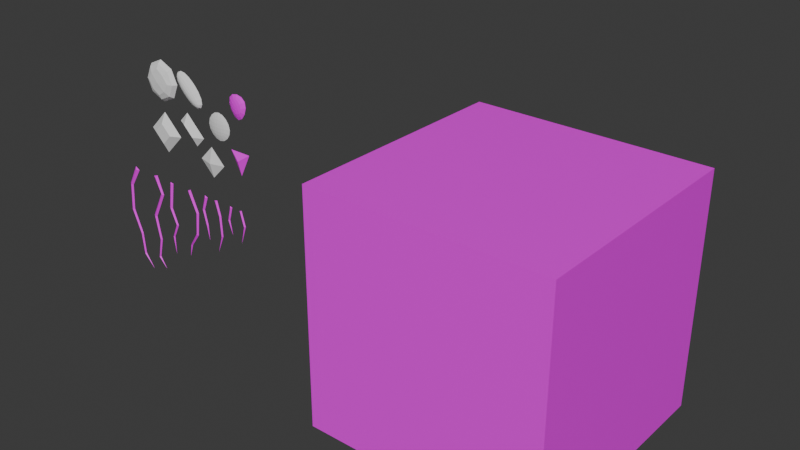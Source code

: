 # Source: CubeDetails.blend  (saved by Blender 4.0.36; exported with 4.5.12 LTS)
import bpy
from mathutils import Matrix  # noqa: F401  (used for matrix-valued properties, if any)

bpy.ops.wm.read_factory_settings(use_empty=True)
scene = bpy.context.scene
scene.name = 'Scene'

# ---- collections
col_collection = bpy.data.collections.new('Collection'); scene.collection.children.link(col_collection)

# ---- images (referenced by path relative to the original .blend; pixels are not part of the script)
import os
ASSET_DIR = os.environ.get("B2B_ASSET_DIR", "")  # directory of the original .blend (textures are referenced by path, not embedded)
HERE = os.path.dirname(os.path.abspath(__file__))  # packed textures are extracted next to this script under _unpacked/

def load_image(name, relpath, width, height, colorspace="sRGB"):
    """Load a texture the original file referenced (path relative to the .blend, or extracted next to this script)."""
    p = next((c for c in (os.path.join(HERE, relpath), os.path.join(ASSET_DIR, relpath)) if relpath and os.path.exists(c)), "")
    if p:
        img = bpy.data.images.load(p, check_existing=True)
        img.name = name
    else:  # same state as the original file: an image datablock whose file is absent (Cycles renders it pink)
        img = bpy.data.images.new(name, width, height)
        img.source = "FILE"
        img.filepath = "//" + (relpath or name)
    img.colorspace_settings.name = colorspace
    return img
img_palette_0_png_001 = load_image('Palette_0.png.001', 'Palette_0.png', 1024, 1024, 'sRGB')

# ---- materials (node trees are filled in below, after node groups)
mat_palette_0 = bpy.data.materials.new('Palette_0')
mat_palette_0.use_transparent_shadow = False

# ---- material node trees
mat_palette_0.use_nodes = True; mat_palette_0.node_tree.nodes.clear()
_N = mat_palette_0.node_tree.nodes; _L = mat_palette_0.node_tree.links
n0 = _N.new('ShaderNodeBsdfPrincipled'); n0.name = 'Principled BSDF'; n0.location = (10, 300)
n0.distribution = 'GGX'
n0.subsurface_method = 'RANDOM_WALK_SKIN'
n0.inputs[3].default_value = 1.45
n0.inputs[27].default_value = (0.0, 0.0, 0.0, 1.0)
n0.inputs[28].default_value = 1.0
n1 = _N.new('ShaderNodeOutputMaterial'); n1.name = 'Material Output'; n1.location = (300, 300)
n2 = _N.new('ShaderNodeTexImage'); n2.name = 'Image Texture'; n2.location = (-280, 271)
n2.image = img_palette_0_png_001
_L.new(n0.outputs[0], n1.inputs[0])
_L.new(n2.outputs[0], n0.inputs[0])
n1.is_active_output = True

# ---- world
world_world = bpy.data.worlds.new('World'); scene.world = world_world
world_world.use_nodes = True; world_world.node_tree.nodes.clear()
_N = world_world.node_tree.nodes; _L = world_world.node_tree.links
n0 = _N.new('ShaderNodeOutputWorld'); n0.name = 'World Output'; n0.location = (300, 300)
n1 = _N.new('ShaderNodeBackground'); n1.name = 'Background'; n1.location = (10, 300)
n1.inputs[0].default_value = (0.05088, 0.05088, 0.05088, 1.0)
_L.new(n1.outputs[0], n0.inputs[0])
n0.is_active_output = True
world_world.color = (0.05088, 0.05088, 0.05088)
world_world.use_sun_shadow = False
world_world.sun_shadow_jitter_overblur = 0.0

# ---- meshes
me_cube = bpy.data.meshes.new('Cube')
me_cube.from_pydata([(1.0, 1.0, 1.0), (1.0, 1.0, 0.0), (1.0, 0.0, 1.0), (1.0, 0.0, 0.0), (0.0, 1.0, 1.0), (0.0, 1.0, 0.0), (0.0, 0.0, 1.0), (0.0, 0.0, 0.0)], [], [(0, 4, 6, 2), (3, 2, 6, 7), (7, 6, 4, 5), (5, 1, 3, 7), (1, 0, 2, 3), (5, 4, 0, 1)])
_uv = me_cube.uv_layers.new(name='UVMap')
_uv.uv.foreach_set('vector', [0.625, 0.5, 0.875, 0.5, 0.875, 0.75, 0.625, 0.75, 0.375, 0.75, 0.625, 0.75, 0.625, 1.0, 0.375, 1.0, 0.375, 0.0, 0.625, 0.0, 0.625, 0.25, 0.375, 0.25, 0.125, 0.5, 0.375, 0.5, 0.375, 0.75, 0.125, 0.75, 0.375, 0.5, 0.625, 0.5, 0.625, 0.75, 0.375, 0.75, 0.375, 0.25, 0.625, 0.25, 0.625, 0.5, 0.375, 0.5])
me_cube.materials.append(mat_palette_0)
me_cube.use_mirror_vertex_groups = False
me_cube.update()
me_vert = bpy.data.meshes.new('Vert')
me_vert.from_pydata([(-0.0006762, -1.386e-10, -0.00405), (0.03263, -2.384e-09, -0.06964), (-0.02323, -6.081e-09, -0.1777), (-0.002225, -9.45e-09, -0.2761), (-0.01877, -1.24e-08, -0.3622), (0.01901, -1.391e-08, -0.4064), (0.01272, -0.005, -0.006242), (0.04073, -0.005, -0.07047), (-0.01543, -0.005, -0.1785), (0.003642, -0.005, -0.2766), (-0.0149, -0.005, -0.3608), (0.02068, 1.386e-10, 0.00405), (0.04883, -2.44e-09, -0.07129), (-0.007636, -6.142e-09, -0.1794), (0.009509, -9.482e-09, -0.277), (-0.01104, -1.23e-08, -0.3594)], [], [(4, 5, 10), (2, 3, 9, 8), (0, 1, 7, 6), (3, 4, 10, 9), (1, 2, 8, 7), (9, 10, 15, 14), (7, 8, 13, 12), (10, 5, 15), (8, 9, 14, 13), (6, 7, 12, 11), (6, 11, 0)])
me_vert.materials.append(mat_palette_0)
me_vert.update()
me_vert_001 = bpy.data.meshes.new('Vert.001')
me_vert_001.from_pydata([(-0.003434, -2.478e-09, -0.002395), (-0.02132, -6.17e-09, -0.1123), (0.008962, -8.498e-09, -0.177), (-0.01608, -1.048e-08, -0.234), (-0.008377, -1.31e-08, -0.3127), (0.002194, -0.005, -0.007985), (-0.01347, -0.005, -0.1125), (0.0148, -0.005, -0.1777), (-0.01206, -0.005, -0.2349), (0.01277, -2.535e-09, -0.004054), (-0.00563, -6.286e-09, -0.1127), (0.02063, -8.498e-09, -0.1785), (-0.008039, -1.036e-08, -0.2358)], [], [(3, 4, 8), (1, 2, 7, 6), (2, 3, 8, 7), (0, 1, 6, 5), (7, 8, 12, 11), (5, 6, 10, 9), (8, 4, 12), (6, 7, 11, 10), (5, 9, 0)])
me_vert_001.materials.append(mat_palette_0)
me_vert_001.update()
me_vert_002 = bpy.data.meshes.new('Vert.002')
me_vert_002.from_pydata([(-0.008749, -6.054e-09, 0.002233), (-0.02708, -8.265e-09, -0.05715), (-0.01034, -1.029e-08, -0.1197), (-0.0005617, -1.242e-08, -0.1823), (-0.001897, -0.005, -0.005485), (-0.02129, -0.005, -0.05822), (-0.006217, -0.005, -0.1197), (0.006079, -6.17e-09, -0.0029), (-0.01551, -8.033e-09, -0.05929), (-0.002096, -1.017e-08, -0.1196)], [], [(2, 3, 6), (0, 1, 5, 4), (1, 2, 6, 5), (5, 6, 9, 8), (0, 4, 7), (6, 3, 9), (4, 5, 8, 7)])
me_vert_002.materials.append(mat_palette_0)
me_vert_002.update()
me_vert_003 = bpy.data.meshes.new('Vert.003')
me_vert_003.from_pydata([(-0.002698, -8.265e-09, 0.0006643), (-0.01605, -1.024e-08, -0.0569), (0.002041, -1.224e-08, -0.1176), (0.002877, -0.005, -0.004676), (-0.01193, -0.005, -0.05711), (0.008578, -8.265e-09, -0.00271), (-0.007816, -1.013e-08, -0.05731)], [], [(1, 2, 4), (0, 1, 4, 3), (3, 4, 6, 5), (4, 2, 6), (3, 5, 0)])
me_vert_003.materials.append(mat_palette_0)
me_vert_003.update()
me_vert_008 = bpy.data.meshes.new('Vert.008')
me_vert_008.from_pydata([(-0.00855, 1.966e-10, 0.004576), (-0.05345, -2.678e-09, -0.07827), (-0.06291, -6.636e-09, -0.1941), (-0.02143, -1.001e-08, -0.2904), (-0.01135, -1.296e-08, -0.3787), (0.03702, -1.487e-08, -0.4344), (-0.00176, -0.005, -0.007181), (-0.04563, -0.005, -0.08053), (-0.05517, -0.005, -0.1929), (-0.01596, -0.005, -0.2882), (-0.007484, -0.005, -0.3772), (0.01124, -2.691e-10, -0.006817), (-0.03781, -2.794e-09, -0.08279), (-0.04742, -6.519e-09, -0.1916), (-0.0105, -9.779e-09, -0.286), (-0.003618, -1.286e-08, -0.3758)], [], [(4, 5, 10), (2, 3, 9, 8), (0, 1, 7, 6), (3, 4, 10, 9), (1, 2, 8, 7), (9, 10, 15, 14), (7, 8, 13, 12), (10, 5, 15), (8, 9, 14, 13), (6, 7, 12, 11), (6, 11, 0)])
me_vert_008.materials.append(mat_palette_0)
me_vert_008.update()
me_vert_005 = bpy.data.meshes.new('Vert.005')
me_vert_005.from_pydata([(-0.003665, -2.561e-09, -0.006371), (0.03259, -5.472e-09, -0.08959), (0.02346, -8.615e-09, -0.1807), (-0.0127, -1.052e-08, -0.2356), (-0.0242, -1.246e-08, -0.2939), (0.004008, -0.005, -0.008384), (0.04024, -0.005, -0.08788), (0.02915, -0.005, -0.1822), (-0.008749, -0.005, -0.2368), (0.01119, -2.445e-09, 0.0003208), (0.0479, -5.355e-09, -0.08618), (0.03484, -8.615e-09, -0.1837), (-0.004802, -1.041e-08, -0.2379)], [], [(3, 4, 8), (1, 2, 7, 6), (2, 3, 8, 7), (0, 1, 6, 5), (7, 8, 12, 11), (5, 6, 10, 9), (8, 4, 12), (6, 7, 11, 10), (5, 9, 0)])
me_vert_005.materials.append(mat_palette_0)
me_vert_005.update()
me_vert_006 = bpy.data.meshes.new('Vert.006')
me_vert_006.from_pydata([(-0.006609, -6.217e-09, -0.002679), (0.01254, -8.382e-09, -0.06093), (0.01854, -1.083e-08, -0.1407), (-0.005295, -1.366e-08, -0.2161), (0.003447, -0.005, -0.005004), (0.01817, -0.005, -0.05923), (0.02264, -0.005, -0.1411), (0.008453, -5.984e-09, 0.001722), (0.02381, -7.916e-09, -0.05753), (0.02674, -1.083e-08, -0.1415)], [], [(2, 3, 6), (0, 1, 5, 4), (1, 2, 6, 5), (5, 6, 9, 8), (0, 4, 7), (6, 3, 9), (4, 5, 8, 7)])
me_vert_006.materials.append(mat_palette_0)
me_vert_006.update()
me_vert_007 = bpy.data.meshes.new('Vert.007')
me_vert_007.from_pydata([(-0.003287, -8.382e-09, -0.003455), (0.01597, -1.036e-08, -0.06045), (-0.00311, -1.291e-08, -0.1371), (0.0044, -0.005, -0.004175), (0.02008, -0.005, -0.06005), (0.007645, -8.149e-09, 0.0009077), (0.02418, -1.024e-08, -0.05966)], [], [(1, 2, 4), (0, 1, 4, 3), (3, 4, 6, 5), (4, 2, 6), (3, 5, 0)])
me_vert_007.materials.append(mat_palette_0)
me_vert_007.update()
me_vert_009 = bpy.data.meshes.new('Vert.009')
me_vert_009.from_pydata([(-0.045, 0.0025, 0.03), (-2.095e-08, 0.0025, -0.06), (-2.095e-08, -0.0125, -5.588e-08), (0.045, 0.0025, 0.03)], [], [(1, 3, 2), (0, 1, 2), (3, 0, 2)])
me_vert_009.materials.append(mat_palette_0)
me_vert_009.update()
me_roundcube = bpy.data.meshes.new('Roundcube')
me_roundcube.from_pydata([(-0.06, 0.002, 1.49e-08), (4.47e-08, -0.013, 1.49e-08), (0.06, 0.002, 1.49e-08), (4.47e-08, 0.002, -0.06), (4.47e-08, 0.002, 0.06)], [], [(0, 1, 4), (1, 2, 4), (1, 3, 2), (1, 0, 3)])
me_roundcube.update()
me_roundcube_001 = bpy.data.meshes.new('Roundcube.001')
me_roundcube_001.from_pydata([(-0.06, 0.003333, 0.02), (-0.02, -0.01667, 0.02), (-0.02, 0.003333, 0.06), (0.02, -0.01667, -0.02), (0.06, 0.003333, -0.02), (0.02, 0.003333, -0.06)], [], [(0, 1, 2), (0, 5, 3, 1), (3, 5, 4), (1, 3, 4, 2)])
me_roundcube_001.update()
me_roundcube_002 = bpy.data.meshes.new('Roundcube.002')
me_roundcube_002.from_pydata([(-0.08, 0.005, 0.0), (-0.04, -0.015, 0.0), (-3.725e-08, -0.015, -0.04), (-3.725e-08, 0.005, -0.08), (-5.96e-08, -0.015, 0.04), (-5.96e-08, 0.005, 0.08), (0.04, -0.015, -8.196e-08), (0.08, 0.005, -8.196e-08)], [], [(0, 3, 2, 1), (1, 4, 5, 0), (1, 2, 6, 4), (4, 6, 7, 5), (3, 7, 6, 2)])
me_roundcube_002.update()
me_roundcube_004 = bpy.data.meshes.new('Roundcube.004')
me_roundcube_004.from_pydata([(-0.12, 0.01, 0.0), (-0.09, -0.02, 0.0), (5.96e-08, -0.02, -0.09), (5.96e-08, 0.01, -0.12), (1.49e-08, -0.02, 0.09), (2.98e-08, 0.01, 0.12), (0.09, -0.02, -1.863e-07), (0.12, 0.01, -1.192e-07)], [], [(0, 3, 2, 1), (1, 4, 5, 0), (1, 2, 6, 4), (4, 6, 7, 5), (3, 7, 6, 2)])
me_roundcube_004.update()
me_roundcube_005 = bpy.data.meshes.new('Roundcube.005')
me_roundcube_005.from_pydata([(-0.09, 0.006667, 0.03), (-0.045, -0.02333, 0.045), (-0.03, 0.006667, 0.09), (0.045, -0.02333, -0.045), (0.09, 0.006667, -0.03), (0.03, 0.006667, -0.09)], [], [(0, 1, 2), (0, 5, 3, 1), (3, 5, 4), (1, 3, 4, 2)])
me_roundcube_005.update()
me_roundcube_006 = bpy.data.meshes.new('Roundcube.006')
me_roundcube_006.from_pydata([(-0.08, 0.003, 0.0), (2.742e-08, -0.017, 0.0), (0.08, 0.003, 0.0), (2.742e-08, 0.003, -0.08), (2.742e-08, 0.003, 0.08)], [], [(0, 1, 4), (1, 2, 4), (1, 3, 2), (1, 0, 3)])
me_roundcube_006.update()
me_vert_010 = bpy.data.meshes.new('Vert.010')
me_vert_010.from_pydata([(-0.075, 0.005, 0.05), (-3.492e-08, 0.005, -0.1), (-3.492e-08, -0.02, -1.192e-07), (0.075, 0.005, 0.05)], [], [(1, 3, 2), (0, 1, 2), (3, 0, 2)])
me_vert_010.materials.append(mat_palette_0)
me_vert_010.update()

# ---- objects
ob_cube = bpy.data.objects.new('Cube', me_cube)
ob_gap_000 = bpy.data.objects.new('Gap.000', me_vert)
ob_gap_005 = bpy.data.objects.new('Gap.005', me_vert_001)
ob_gap_004 = bpy.data.objects.new('Gap.004', me_vert_002)
ob_gap_002 = bpy.data.objects.new('Gap.002', me_vert_003)
ob_gap_006 = bpy.data.objects.new('Gap.006', me_vert_008)
ob_gap_007 = bpy.data.objects.new('Gap.007', me_vert_005)
ob_gap_003 = bpy.data.objects.new('Gap.003', me_vert_006)
ob_gap_001 = bpy.data.objects.new('Gap.001', me_vert_007)
ob_gem_000 = bpy.data.objects.new('Gem.000', me_vert_009)
ob_gem_001 = bpy.data.objects.new('Gem.001', me_roundcube)
ob_gem_002 = bpy.data.objects.new('Gem.002', me_roundcube_001)
ob_gem_003 = bpy.data.objects.new('Gem.003', me_roundcube_002)
ob_gem_004 = bpy.data.objects.new('Gem.004', me_roundcube_004)
ob_gem_005 = bpy.data.objects.new('Gem.005', me_roundcube_005)
ob_gem_006 = bpy.data.objects.new('Gem.006', me_roundcube_006)
ob_gem_007 = bpy.data.objects.new('Gem.007', me_vert_010)

# ---- transforms, parenting, visibility, modifiers, constraints
ob_cube.location = (0.0, 0.0, 0.0)
ob_cube.lock_rotations_4d = False
ob_cube.empty_display_type = 'ARROWS'
ob_cube.lineart.crease_threshold = 0.0
ob_gap_000.location = (-0.8, 0.0, 0.8)
ob_gap_005.location = (-0.7, 0.0, 0.8)
ob_gap_004.location = (-0.5, 0.0, 0.8)
ob_gap_002.location = (-0.37, 0.0, 0.8)
ob_gap_006.location = (-0.9, 0.0, 0.8)
ob_gap_007.location = (-0.6, 0.0, 0.8)
ob_gap_003.location = (-0.45, 0.0, 0.8)
ob_gap_001.location = (-0.32, 0.0, 0.8)
ob_gem_000.location = (-0.3, 0.0, 1.0)
ob_gem_001.location = (-0.45, 0.0, 0.95)
ob_gem_002.location = (-0.55, 0.0, 1.05)
ob_gem_003.location = (-0.7, 0.0, 1.0)
ob_gem_004.location = (-0.7, 0.0, 1.2)
_m = ob_gem_004.modifiers.new('Subdivision', 'SUBSURF')
_m.quality = 1
_m.render_levels = 1
ob_gem_005.location = (-0.55, 0.0, 1.2)
_m = ob_gem_005.modifiers.new('Subdivision', 'SUBSURF')
ob_gem_006.location = (-0.4, 0.0, 1.1)
_m = ob_gem_006.modifiers.new('Subdivision', 'SUBSURF')
ob_gem_007.location = (-0.3, 0.0, 1.2)
_m = ob_gem_007.modifiers.new('Subdivision', 'SUBSURF')

# ---- collection membership
col_collection.objects.link(ob_cube)
col_collection.objects.link(ob_gap_000)
col_collection.objects.link(ob_gap_005)
col_collection.objects.link(ob_gap_004)
col_collection.objects.link(ob_gap_002)
col_collection.objects.link(ob_gap_006)
col_collection.objects.link(ob_gap_007)
col_collection.objects.link(ob_gap_003)
col_collection.objects.link(ob_gap_001)
col_collection.objects.link(ob_gem_000)
col_collection.objects.link(ob_gem_001)
col_collection.objects.link(ob_gem_002)
col_collection.objects.link(ob_gem_003)
col_collection.objects.link(ob_gem_004)
col_collection.objects.link(ob_gem_005)
col_collection.objects.link(ob_gem_006)
col_collection.objects.link(ob_gem_007)

# ---- scene / render settings (as saved in the file)
scene.frame_start = 1; scene.frame_end = 250; scene.frame_set(30)
scene.render.engine = 'BLENDER_EEVEE_NEXT'
scene.cycles.sampling_pattern = 'TABULATED_SOBOL'
bpy.context.view_layer.update()

# ---- added for rendering (the .blend has no active camera and no usable light): camera, sun
cam_auto = bpy.data.cameras.new('AutoCamera')
cam_auto.lens = 50.0
cam_auto.sensor_width = 36.0
cam_auto.clip_end = 1000.0
ob_auto_camera = bpy.data.objects.new('AutoCamera', cam_auto)
scene.collection.objects.link(ob_auto_camera)
ob_auto_camera.location = (2.40315, -2.3732, 2.56769)
ob_auto_camera.rotation_euler = (1.09748, -7.21219e-08, 0.694738)
scene.camera = ob_auto_camera
light_auto_sun = bpy.data.lights.new('AutoSun', 'SUN')
light_auto_sun.energy = 3.0
light_auto_sun.angle = 0.0523599
ob_auto_sun = bpy.data.objects.new('AutoSun', light_auto_sun)
scene.collection.objects.link(ob_auto_sun)
ob_auto_sun.rotation_euler = (0.872665, 0.174533, 0.523599)
bpy.context.view_layer.update()
